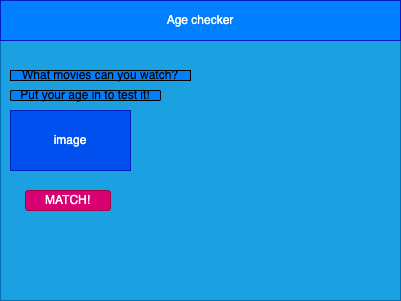

The diagram above was exported from draw.io. Its source (the exported page's mxGraphModel, read from the mxfile embedded in the PNG):
<mxGraphModel dx="0" dy="236" grid="1" gridSize="10" guides="1" tooltips="1" connect="1" arrows="1" fold="1" page="1" pageScale="1" pageWidth="850" pageHeight="1100" math="0" shadow="0">
  <root>
    <mxCell id="0" />
    <mxCell id="1" parent="0" />
    <mxCell id="2" value="" style="rounded=0;whiteSpace=wrap;html=1;fillColor=#1ba1e2;fontColor=#ffffff;strokeColor=#006EAF;" parent="1" vertex="1">
      <mxGeometry x="80" y="80" width="400" height="300" as="geometry" />
    </mxCell>
    <mxCell id="3" value="Age checker" style="rounded=0;whiteSpace=wrap;html=1;fillColor=#007FFF;fontColor=#ffffff;strokeColor=#001DBC;" parent="1" vertex="1">
      <mxGeometry x="80" y="80" width="400" height="40" as="geometry" />
    </mxCell>
    <mxCell id="7" value="image" style="rounded=0;whiteSpace=wrap;html=1;fillColor=#0050ef;fontColor=#ffffff;strokeColor=#001DBC;" parent="1" vertex="1">
      <mxGeometry x="90" y="190" width="120" height="60" as="geometry" />
    </mxCell>
    <mxCell id="8" value="What movies can you watch?" style="rounded=0;whiteSpace=wrap;html=1;fillColor=#007FFF;" parent="1" vertex="1">
      <mxGeometry x="90" y="150" width="180" height="10" as="geometry" />
    </mxCell>
    <mxCell id="12" value="Put your age in to test it!" style="rounded=1;whiteSpace=wrap;html=1;fillColor=#007FFF;" parent="1" vertex="1">
      <mxGeometry x="90" y="170" width="150" height="10" as="geometry" />
    </mxCell>
    <mxCell id="13" value="MATCH!" style="rounded=1;whiteSpace=wrap;html=1;fillColor=#d80073;fontColor=#ffffff;strokeColor=#A50040;" parent="1" vertex="1">
      <mxGeometry x="105" y="270" width="85" height="20" as="geometry" />
    </mxCell>
  </root>
</mxGraphModel>